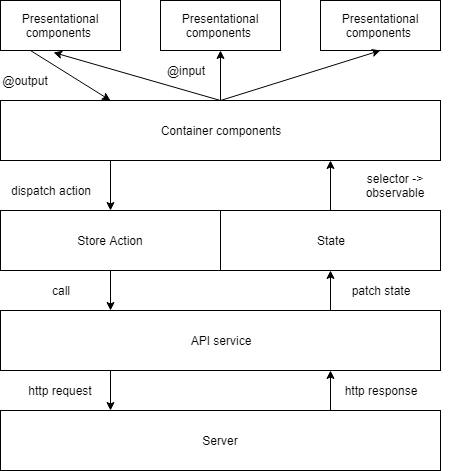

The diagram above was exported from draw.io. Its source (the exported page's mxGraphModel, read from the mxfile embedded in the PNG):
<mxGraphModel dx="840" dy="1290" grid="1" gridSize="10" guides="1" tooltips="1" connect="1" arrows="1" fold="1" page="1" pageScale="1" pageWidth="1100" pageHeight="850" background="#ffffff" math="0" shadow="0">
  <root>
    <mxCell id="0" />
    <mxCell id="1" parent="0" />
    <mxCell id="8VG8jcBwdy8mvcyGxlAx-1" value="Presentational components&amp;nbsp;" style="rounded=0;whiteSpace=wrap;html=1;" vertex="1" parent="1">
      <mxGeometry x="200" y="-360" width="120" height="50" as="geometry" />
    </mxCell>
    <mxCell id="8VG8jcBwdy8mvcyGxlAx-2" value="Presentational components&amp;nbsp;" style="rounded=0;whiteSpace=wrap;html=1;" vertex="1" parent="1">
      <mxGeometry x="360" y="-360" width="120" height="50" as="geometry" />
    </mxCell>
    <mxCell id="8VG8jcBwdy8mvcyGxlAx-3" value="Presentational components&amp;nbsp;" style="rounded=0;whiteSpace=wrap;html=1;" vertex="1" parent="1">
      <mxGeometry x="520" y="-360" width="120" height="50" as="geometry" />
    </mxCell>
    <mxCell id="8VG8jcBwdy8mvcyGxlAx-6" style="edgeStyle=orthogonalEdgeStyle;rounded=0;orthogonalLoop=1;jettySize=auto;html=1;entryX=0.5;entryY=1;entryDx=0;entryDy=0;" edge="1" parent="1" source="8VG8jcBwdy8mvcyGxlAx-4" target="8VG8jcBwdy8mvcyGxlAx-2">
      <mxGeometry relative="1" as="geometry" />
    </mxCell>
    <mxCell id="8VG8jcBwdy8mvcyGxlAx-4" value="Container components" style="rounded=0;whiteSpace=wrap;html=1;" vertex="1" parent="1">
      <mxGeometry x="200" y="-260" width="440" height="60" as="geometry" />
    </mxCell>
    <mxCell id="8VG8jcBwdy8mvcyGxlAx-8" value="" style="endArrow=classic;html=1;entryX=0.5;entryY=1;entryDx=0;entryDy=0;" edge="1" parent="1" target="8VG8jcBwdy8mvcyGxlAx-3">
      <mxGeometry width="50" height="50" relative="1" as="geometry">
        <mxPoint x="420" y="-260" as="sourcePoint" />
        <mxPoint x="250" y="-180" as="targetPoint" />
      </mxGeometry>
    </mxCell>
    <mxCell id="8VG8jcBwdy8mvcyGxlAx-5" value="" style="endArrow=classic;html=1;exitX=0.5;exitY=0;exitDx=0;exitDy=0;entryX=0.442;entryY=1.04;entryDx=0;entryDy=0;entryPerimeter=0;" edge="1" parent="1" source="8VG8jcBwdy8mvcyGxlAx-4" target="8VG8jcBwdy8mvcyGxlAx-1">
      <mxGeometry width="50" height="50" relative="1" as="geometry">
        <mxPoint x="200" y="-130" as="sourcePoint" />
        <mxPoint x="250" y="-180" as="targetPoint" />
      </mxGeometry>
    </mxCell>
    <mxCell id="8VG8jcBwdy8mvcyGxlAx-9" value="@input" style="text;html=1;strokeColor=none;fillColor=none;align=center;verticalAlign=middle;whiteSpace=wrap;rounded=0;" vertex="1" parent="1">
      <mxGeometry x="360" y="-300" width="50" height="20" as="geometry" />
    </mxCell>
    <mxCell id="8VG8jcBwdy8mvcyGxlAx-10" value="" style="endArrow=classic;html=1;exitX=0.25;exitY=1;exitDx=0;exitDy=0;entryX=0.25;entryY=0;entryDx=0;entryDy=0;" edge="1" parent="1" source="8VG8jcBwdy8mvcyGxlAx-1" target="8VG8jcBwdy8mvcyGxlAx-4">
      <mxGeometry width="50" height="50" relative="1" as="geometry">
        <mxPoint x="200" y="-130" as="sourcePoint" />
        <mxPoint x="250" y="-180" as="targetPoint" />
      </mxGeometry>
    </mxCell>
    <mxCell id="8VG8jcBwdy8mvcyGxlAx-11" value="@output" style="text;html=1;strokeColor=none;fillColor=none;align=center;verticalAlign=middle;whiteSpace=wrap;rounded=0;" vertex="1" parent="1">
      <mxGeometry x="200" y="-290" width="50" height="20" as="geometry" />
    </mxCell>
    <mxCell id="8VG8jcBwdy8mvcyGxlAx-12" value="Store Action" style="rounded=0;whiteSpace=wrap;html=1;" vertex="1" parent="1">
      <mxGeometry x="200" y="-150" width="220" height="60" as="geometry" />
    </mxCell>
    <mxCell id="8VG8jcBwdy8mvcyGxlAx-13" value="" style="endArrow=classic;html=1;exitX=0.25;exitY=1;exitDx=0;exitDy=0;entryX=0.5;entryY=0;entryDx=0;entryDy=0;" edge="1" parent="1" source="8VG8jcBwdy8mvcyGxlAx-4" target="8VG8jcBwdy8mvcyGxlAx-12">
      <mxGeometry width="50" height="50" relative="1" as="geometry">
        <mxPoint x="200" y="-20" as="sourcePoint" />
        <mxPoint x="250" y="-70" as="targetPoint" />
      </mxGeometry>
    </mxCell>
    <mxCell id="8VG8jcBwdy8mvcyGxlAx-14" value="dispatch action" style="text;html=1;strokeColor=none;fillColor=none;align=center;verticalAlign=middle;whiteSpace=wrap;rounded=0;" vertex="1" parent="1">
      <mxGeometry x="200" y="-180" width="100" height="20" as="geometry" />
    </mxCell>
    <mxCell id="8VG8jcBwdy8mvcyGxlAx-15" value="API service" style="rounded=0;whiteSpace=wrap;html=1;" vertex="1" parent="1">
      <mxGeometry x="200" y="-50" width="440" height="60" as="geometry" />
    </mxCell>
    <mxCell id="8VG8jcBwdy8mvcyGxlAx-16" value="Server" style="rounded=0;whiteSpace=wrap;html=1;" vertex="1" parent="1">
      <mxGeometry x="200" y="50" width="440" height="60" as="geometry" />
    </mxCell>
    <mxCell id="8VG8jcBwdy8mvcyGxlAx-17" value="" style="endArrow=classic;html=1;exitX=0.5;exitY=1;exitDx=0;exitDy=0;entryX=0.25;entryY=0;entryDx=0;entryDy=0;" edge="1" parent="1" source="8VG8jcBwdy8mvcyGxlAx-12" target="8VG8jcBwdy8mvcyGxlAx-15">
      <mxGeometry width="50" height="50" relative="1" as="geometry">
        <mxPoint x="200" y="180" as="sourcePoint" />
        <mxPoint x="300" y="-50" as="targetPoint" />
      </mxGeometry>
    </mxCell>
    <mxCell id="8VG8jcBwdy8mvcyGxlAx-18" value="" style="endArrow=classic;html=1;exitX=0.25;exitY=1;exitDx=0;exitDy=0;entryX=0.25;entryY=0;entryDx=0;entryDy=0;" edge="1" parent="1" source="8VG8jcBwdy8mvcyGxlAx-15" target="8VG8jcBwdy8mvcyGxlAx-16">
      <mxGeometry width="50" height="50" relative="1" as="geometry">
        <mxPoint x="200" y="180" as="sourcePoint" />
        <mxPoint x="250" y="130" as="targetPoint" />
      </mxGeometry>
    </mxCell>
    <mxCell id="8VG8jcBwdy8mvcyGxlAx-19" value="http request" style="text;html=1;strokeColor=none;fillColor=none;align=center;verticalAlign=middle;whiteSpace=wrap;rounded=0;" vertex="1" parent="1">
      <mxGeometry x="220" y="20" width="80" height="20" as="geometry" />
    </mxCell>
    <mxCell id="8VG8jcBwdy8mvcyGxlAx-22" value="call" style="text;html=1;strokeColor=none;fillColor=none;align=center;verticalAlign=middle;whiteSpace=wrap;rounded=0;" vertex="1" parent="1">
      <mxGeometry x="230" y="-80" width="60" height="20" as="geometry" />
    </mxCell>
    <mxCell id="8VG8jcBwdy8mvcyGxlAx-25" value="" style="endArrow=classic;html=1;exitX=0.75;exitY=0;exitDx=0;exitDy=0;entryX=0.75;entryY=1;entryDx=0;entryDy=0;" edge="1" parent="1" source="8VG8jcBwdy8mvcyGxlAx-16" target="8VG8jcBwdy8mvcyGxlAx-15">
      <mxGeometry width="50" height="50" relative="1" as="geometry">
        <mxPoint x="200" y="180" as="sourcePoint" />
        <mxPoint x="250" y="130" as="targetPoint" />
      </mxGeometry>
    </mxCell>
    <mxCell id="8VG8jcBwdy8mvcyGxlAx-27" value="http response" style="text;html=1;strokeColor=none;fillColor=none;align=center;verticalAlign=middle;whiteSpace=wrap;rounded=0;" vertex="1" parent="1">
      <mxGeometry x="540" y="20" width="80" height="20" as="geometry" />
    </mxCell>
    <mxCell id="8VG8jcBwdy8mvcyGxlAx-28" value="patch state" style="text;html=1;strokeColor=none;fillColor=none;align=center;verticalAlign=middle;whiteSpace=wrap;rounded=0;" vertex="1" parent="1">
      <mxGeometry x="540" y="-85" width="80" height="30" as="geometry" />
    </mxCell>
    <mxCell id="8VG8jcBwdy8mvcyGxlAx-29" value="State" style="rounded=0;whiteSpace=wrap;html=1;" vertex="1" parent="1">
      <mxGeometry x="420" y="-150" width="220" height="60" as="geometry" />
    </mxCell>
    <mxCell id="8VG8jcBwdy8mvcyGxlAx-30" value="" style="endArrow=classic;html=1;exitX=0.75;exitY=0;exitDx=0;exitDy=0;entryX=0.5;entryY=1;entryDx=0;entryDy=0;" edge="1" parent="1" source="8VG8jcBwdy8mvcyGxlAx-15" target="8VG8jcBwdy8mvcyGxlAx-29">
      <mxGeometry width="50" height="50" relative="1" as="geometry">
        <mxPoint x="200" y="180" as="sourcePoint" />
        <mxPoint x="250" y="130" as="targetPoint" />
      </mxGeometry>
    </mxCell>
    <mxCell id="8VG8jcBwdy8mvcyGxlAx-31" value="" style="endArrow=classic;html=1;exitX=0.5;exitY=0;exitDx=0;exitDy=0;entryX=0.75;entryY=1;entryDx=0;entryDy=0;" edge="1" parent="1" source="8VG8jcBwdy8mvcyGxlAx-29" target="8VG8jcBwdy8mvcyGxlAx-4">
      <mxGeometry width="50" height="50" relative="1" as="geometry">
        <mxPoint x="540" y="-40" as="sourcePoint" />
        <mxPoint x="540" y="-80" as="targetPoint" />
      </mxGeometry>
    </mxCell>
    <mxCell id="8VG8jcBwdy8mvcyGxlAx-32" value="selector -&amp;gt; observable" style="text;html=1;strokeColor=none;fillColor=none;align=center;verticalAlign=middle;whiteSpace=wrap;rounded=0;" vertex="1" parent="1">
      <mxGeometry x="540" y="-192.5" width="110" height="35" as="geometry" />
    </mxCell>
  </root>
</mxGraphModel>